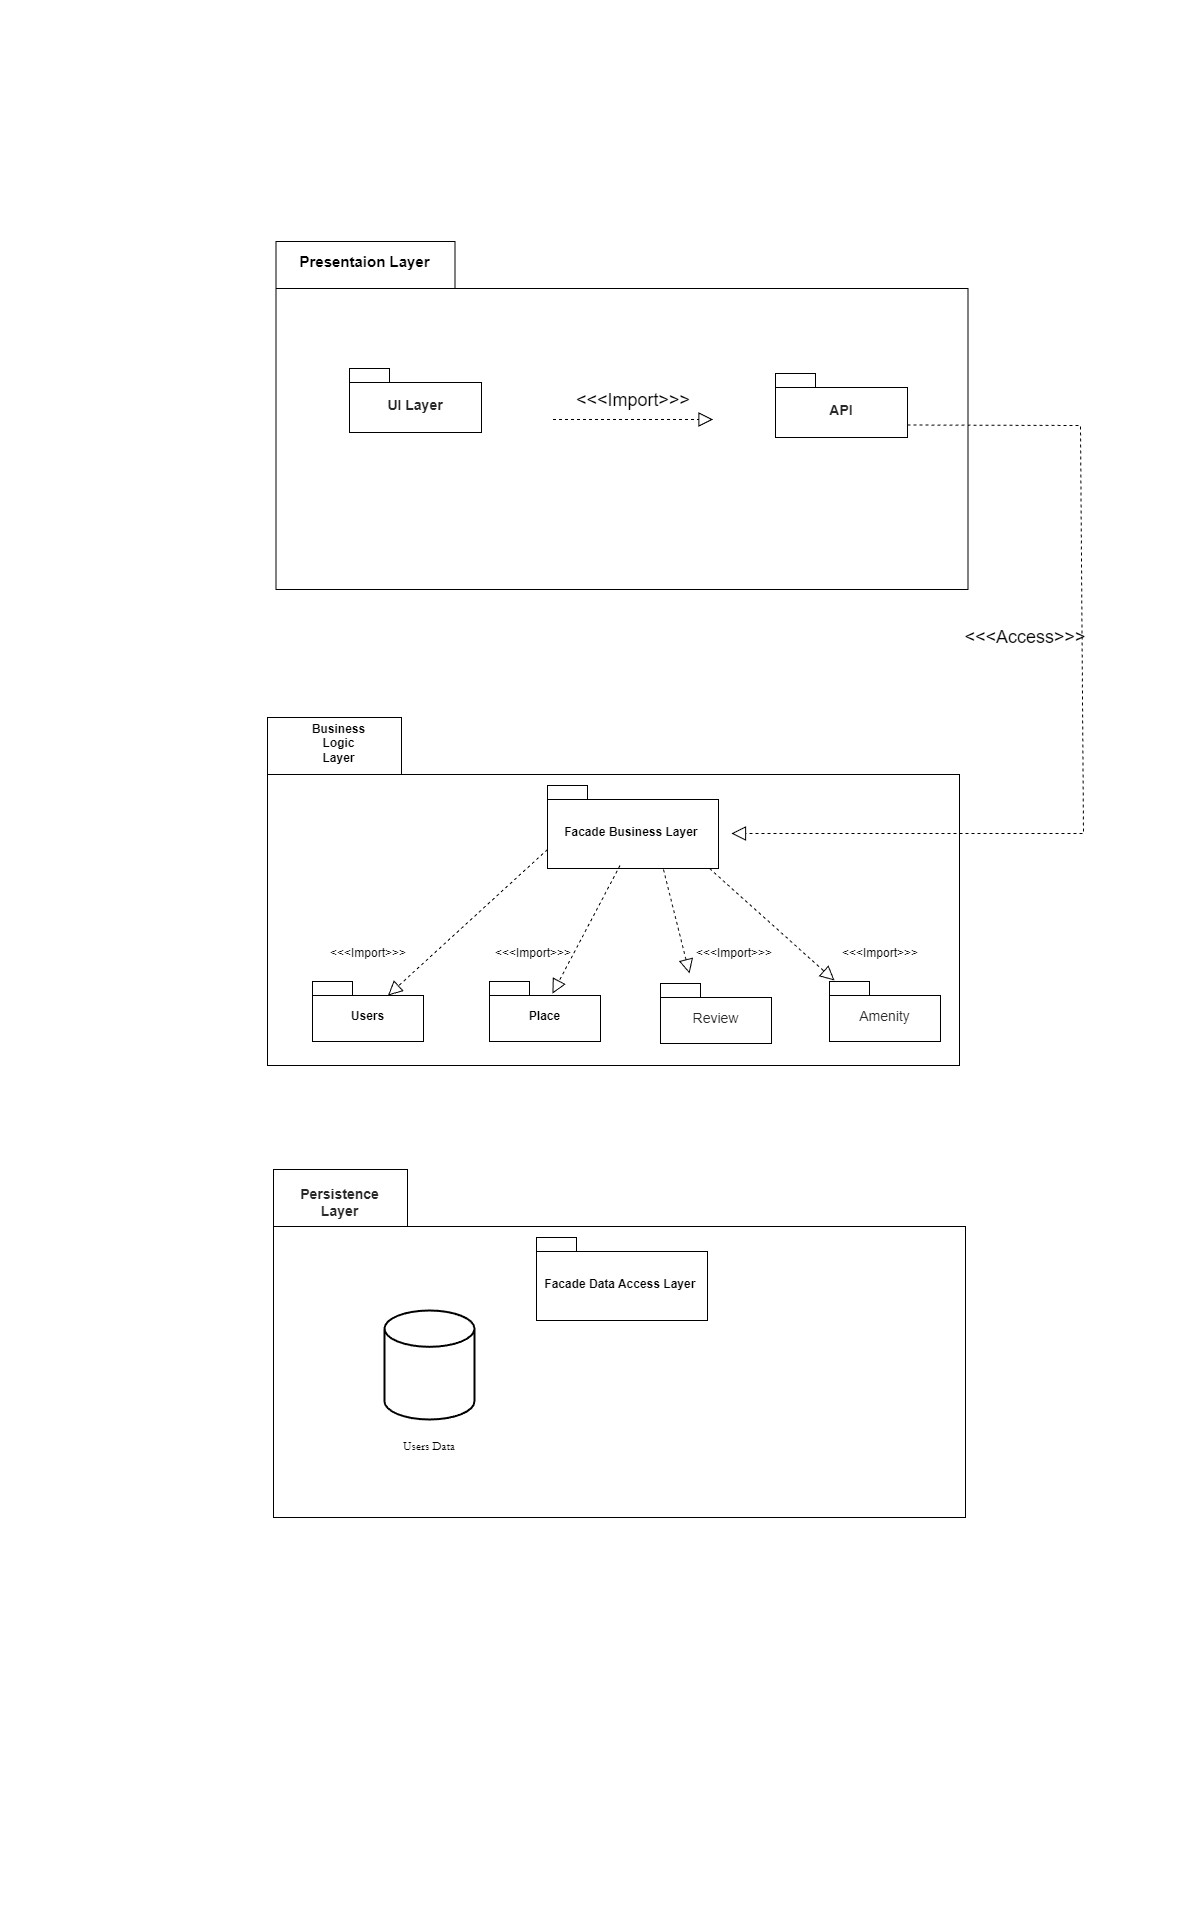

The diagram above was exported from draw.io. Its source (the exported page's mxGraphModel, read from the mxfile embedded in the PNG):
<mxGraphModel dx="2040" dy="1200" grid="0" gridSize="10" guides="1" tooltips="1" connect="1" arrows="1" fold="1" page="1" pageScale="1" pageWidth="1200" pageHeight="1920" background="light-dark(#FFFFFF,#FFFFFF)" math="0" shadow="0">
  <root>
    <mxCell id="0" />
    <mxCell id="1" parent="0" />
    <mxCell id="U_cA_SyvmGwaM6n2xoxu-17" parent="1" style="shape=folder;fontStyle=1;spacingTop=10;tabWidth=179;tabHeight=47;tabPosition=left;html=1;whiteSpace=wrap;fontColor=light-dark(#000000,#000000);gradientColor=default;strokeColor=light-dark(#000000,#000000);fillColor=none;" value="" vertex="1">
      <mxGeometry height="348" width="692" x="275.5" y="241" as="geometry" />
    </mxCell>
    <mxCell id="U_cA_SyvmGwaM6n2xoxu-18" parent="1" style="text;align=center;fontStyle=1;verticalAlign=middle;spacingLeft=3;spacingRight=3;rotatable=0;points=[[0,0.5],[1,0.5]];portConstraint=eastwest;html=1;fontColor=light-dark(#000000,#000000);fontSize=15;" value="&lt;span style=&quot;text-wrap-mode: wrap;&quot;&gt;Presentaion&amp;nbsp;&lt;/span&gt;&lt;span style=&quot;text-wrap-mode: wrap; background-color: transparent;&quot;&gt;Layer&lt;/span&gt;" vertex="1">
      <mxGeometry height="34" width="133" x="297" y="244" as="geometry" />
    </mxCell>
    <mxCell id="U_cA_SyvmGwaM6n2xoxu-19" parent="1" style="shape=folder;fontStyle=1;spacingTop=10;tabWidth=40;tabHeight=14;tabPosition=left;html=1;whiteSpace=wrap;fillColor=none;fontColor=light-dark(#000000,#050505);strokeColor=light-dark(#000000,#000000);" value="&lt;strong style=&quot;box-sizing: border-box; font-weight: bold; font-family: aktiv-grotesk, sans-serif; font-size: 14px; text-align: start;&quot;&gt;&lt;font style=&quot;color: light-dark(rgb(41, 39, 40), rgb(0, 0, 0));&quot;&gt;API&lt;/font&gt;&lt;/strong&gt;" vertex="1">
      <mxGeometry height="64" width="132" x="775" y="373" as="geometry" />
    </mxCell>
    <mxCell id="U_cA_SyvmGwaM6n2xoxu-20" parent="1" style="shape=folder;fontStyle=1;spacingTop=10;tabWidth=134;tabHeight=57;tabPosition=left;html=1;whiteSpace=wrap;fontColor=light-dark(#000000,#000000);gradientColor=default;strokeColor=light-dark(#000000,#000000);fillColor=none;" value="" vertex="1">
      <mxGeometry height="348" width="692" x="267" y="717" as="geometry" />
    </mxCell>
    <mxCell id="U_cA_SyvmGwaM6n2xoxu-21" parent="1" style="text;align=center;fontStyle=1;verticalAlign=middle;spacingLeft=3;spacingRight=3;rotatable=0;points=[[0,0.5],[1,0.5]];portConstraint=eastwest;html=1;fontColor=light-dark(#000000,#000000);" value="&lt;span style=&quot;text-wrap-mode: wrap;&quot;&gt;Business Logic Layer&lt;/span&gt;" vertex="1">
      <mxGeometry height="27" width="67" x="304" y="730" as="geometry" />
    </mxCell>
    <mxCell id="U_cA_SyvmGwaM6n2xoxu-24" parent="1" style="shape=folder;fontStyle=1;spacingTop=10;tabWidth=40;tabHeight=14;tabPosition=left;html=1;whiteSpace=wrap;fillColor=none;fontColor=light-dark(#000000,#050505);strokeColor=light-dark(#000000,#000000);shadow=0;" value="&lt;strong style=&quot;box-sizing: border-box; font-weight: bold; font-family: aktiv-grotesk, sans-serif; font-size: 14px; text-align: start;&quot;&gt;&lt;font style=&quot;color: light-dark(rgb(41, 39, 40), rgb(0, 0, 0));&quot;&gt;UI Layer&lt;/font&gt;&lt;/strong&gt;" vertex="1">
      <mxGeometry height="64" width="132" x="349" y="368" as="geometry" />
    </mxCell>
    <mxCell id="U_cA_SyvmGwaM6n2xoxu-25" parent="1" style="shape=folder;fontStyle=1;spacingTop=10;tabWidth=40;tabHeight=14;tabPosition=left;html=1;whiteSpace=wrap;strokeColor=light-dark(#000000,#000000);fillColor=none;" value="&lt;font style=&quot;color: light-dark(rgb(0, 0, 0), rgb(0, 0, 0));&quot;&gt;Users&lt;/font&gt;" vertex="1">
      <mxGeometry height="60" width="111" x="312" y="981" as="geometry" />
    </mxCell>
    <mxCell id="U_cA_SyvmGwaM6n2xoxu-26" parent="1" style="shape=folder;fontStyle=1;spacingTop=10;tabWidth=40;tabHeight=14;tabPosition=left;html=1;whiteSpace=wrap;strokeColor=light-dark(#000000,#000000);fillColor=none;" value="&lt;font style=&quot;color: light-dark(rgb(0, 0, 0), rgb(0, 0, 0));&quot;&gt;Facade Business Layer&amp;nbsp;&lt;/font&gt;" vertex="1">
      <mxGeometry height="83" width="171" x="547" y="785" as="geometry" />
    </mxCell>
    <mxCell id="U_cA_SyvmGwaM6n2xoxu-27" parent="1" style="shape=folder;fontStyle=1;spacingTop=10;tabWidth=40;tabHeight=14;tabPosition=left;html=1;whiteSpace=wrap;strokeColor=light-dark(#000000,#000000);fillColor=none;" value="&lt;font style=&quot;color: light-dark(rgb(0, 0, 0), rgb(0, 0, 0));&quot;&gt;Place&lt;/font&gt;" vertex="1">
      <mxGeometry height="60" width="111" x="489" y="981" as="geometry" />
    </mxCell>
    <mxCell id="U_cA_SyvmGwaM6n2xoxu-28" parent="1" style="shape=folder;fontStyle=1;spacingTop=10;tabWidth=40;tabHeight=14;tabPosition=left;html=1;whiteSpace=wrap;strokeColor=light-dark(#000000,#000000);fillColor=none;" value="&lt;span style=&quot;font-size: 14px; font-weight: 400; text-align: start;&quot;&gt;&lt;font style=&quot;color: light-dark(rgb(41, 39, 40), rgb(0, 0, 0));&quot; face=&quot;Helvetica&quot;&gt;Review&lt;/font&gt;&lt;/span&gt;" vertex="1">
      <mxGeometry height="60" width="111" x="660" y="983" as="geometry" />
    </mxCell>
    <mxCell id="U_cA_SyvmGwaM6n2xoxu-29" parent="1" style="shape=folder;fontStyle=1;spacingTop=10;tabWidth=40;tabHeight=14;tabPosition=left;html=1;whiteSpace=wrap;strokeColor=light-dark(#000000,#000000);fillColor=none;" value="&lt;span style=&quot;font-family: aktiv-grotesk, sans-serif; font-size: 14px; font-weight: 400; text-align: start;&quot;&gt;&lt;font style=&quot;color: light-dark(rgb(41, 39, 40), rgb(0, 0, 0));&quot;&gt;Amenity&lt;/font&gt;&lt;/span&gt;" vertex="1">
      <mxGeometry height="60" width="111" x="829" y="981" as="geometry" />
    </mxCell>
    <mxCell id="s6pMm63HEs7wnxBCDYc2-1" parent="1" style="shape=folder;fontStyle=1;spacingTop=10;tabWidth=134;tabHeight=57;tabPosition=left;html=1;whiteSpace=wrap;fontColor=light-dark(#000000,#000000);gradientColor=default;strokeColor=light-dark(#000000,#000000);fillColor=none;" value="" vertex="1">
      <mxGeometry height="348" width="692" x="273" y="1169" as="geometry" />
    </mxCell>
    <mxCell id="s6pMm63HEs7wnxBCDYc2-2" parent="1" style="text;align=center;fontStyle=1;verticalAlign=middle;spacingLeft=3;spacingRight=3;rotatable=0;points=[[0,0.5],[1,0.5]];portConstraint=eastwest;html=1;fontColor=light-dark(#000000,#000000);" value="&lt;strong style=&quot;box-sizing: border-box; font-weight: bold; font-family: aktiv-grotesk, sans-serif; font-size: 14px; text-align: start; text-wrap-mode: wrap;&quot;&gt;&lt;font style=&quot;color: light-dark(rgb(41, 39, 40), rgb(0, 0, 0));&quot;&gt;Persistence Layer&lt;/font&gt;&lt;/strong&gt;" vertex="1">
      <mxGeometry height="27" width="67" x="305" y="1188" as="geometry" />
    </mxCell>
    <mxCell id="s6pMm63HEs7wnxBCDYc2-3" parent="1" style="shape=folder;fontStyle=1;spacingTop=10;tabWidth=40;tabHeight=14;tabPosition=left;html=1;whiteSpace=wrap;strokeColor=light-dark(#000000,#000000);fillColor=none;" value="&lt;span&gt;&lt;font style=&quot;color: light-dark(rgb(0, 0, 0), rgb(0, 0, 0));&quot;&gt;Facade Data Access Layer&amp;nbsp;&lt;/font&gt;&lt;/span&gt;" vertex="1">
      <mxGeometry height="83" width="171" x="536" y="1237" as="geometry" />
    </mxCell>
    <mxCell id="s6pMm63HEs7wnxBCDYc2-4" parent="1" style="strokeWidth=2;html=1;shape=mxgraph.flowchart.database;whiteSpace=wrap;fontColor=light-dark(#FFFFFF,#FFFFFF);labelPosition=left;verticalLabelPosition=middle;align=right;verticalAlign=middle;textDirection=ltr;fillColor=light-dark(#FFFFFF,#FFFFFF);strokeColor=light-dark(#000000,#000000);" value="" vertex="1">
      <mxGeometry height="109" width="90" x="384" y="1310" as="geometry" />
    </mxCell>
    <mxCell id="s6pMm63HEs7wnxBCDYc2-6" parent="1" style="whiteSpace=wrap;html=1;fillColor=none;fontColor=light-dark(#000000,#000000);strokeColor=none;" value="&lt;font style=&quot;&quot; face=&quot;Garamond&quot;&gt;Users Data&lt;/font&gt;" vertex="1">
      <mxGeometry height="48" width="104" x="377" y="1422" as="geometry" />
    </mxCell>
    <mxCell id="Ju5dG9ltuZfRY7HHJiel-2" edge="1" parent="1" style="endArrow=block;dashed=1;endFill=0;endSize=12;html=1;rounded=0;strokeColor=light-dark(#000000,#010101);fontSize=16;" value="">
      <mxGeometry relative="1" width="160" as="geometry">
        <mxPoint x="552.5" y="419" as="sourcePoint" />
        <mxPoint x="712.5" y="419" as="targetPoint" />
      </mxGeometry>
    </mxCell>
    <mxCell id="Ju5dG9ltuZfRY7HHJiel-3" parent="1" style="text;html=1;whiteSpace=wrap;strokeColor=none;fillColor=none;align=center;verticalAlign=middle;rounded=0;fontColor=light-dark(#000000,#000000);fontSize=18;" value="&amp;lt;&amp;lt;&amp;lt;Import&amp;gt;&amp;gt;&amp;gt;" vertex="1">
      <mxGeometry height="30" width="60" x="602.5" y="385" as="geometry" />
    </mxCell>
    <mxCell id="Ju5dG9ltuZfRY7HHJiel-6" edge="1" parent="1" source="U_cA_SyvmGwaM6n2xoxu-19" style="endArrow=block;dashed=1;endFill=0;endSize=12;html=1;rounded=0;strokeColor=light-dark(#000000,#000000);exitX=0;exitY=0;exitDx=132;exitDy=51.5;exitPerimeter=0;" value="">
      <mxGeometry relative="1" width="160" as="geometry">
        <Array as="points">
          <mxPoint x="1080" y="425" />
          <mxPoint x="1083" y="833" />
        </Array>
        <mxPoint x="754" y="550" as="sourcePoint" />
        <mxPoint x="731" y="833" as="targetPoint" />
      </mxGeometry>
    </mxCell>
    <mxCell id="Ju5dG9ltuZfRY7HHJiel-7" parent="1" style="text;html=1;whiteSpace=wrap;strokeColor=none;fillColor=none;align=center;verticalAlign=middle;rounded=0;fontColor=light-dark(#000000,#000000);fontSize=18;" value="&amp;lt;&amp;lt;&amp;lt;Access&amp;gt;&amp;gt;&amp;gt;" vertex="1">
      <mxGeometry height="30" width="60" x="995" y="622" as="geometry" />
    </mxCell>
    <mxCell id="Ju5dG9ltuZfRY7HHJiel-11" edge="1" parent="1" style="endArrow=block;dashed=1;endFill=0;endSize=12;html=1;rounded=0;fontColor=light-dark(#000000,#000000);strokeColor=light-dark(#000000,#000000);" value="">
      <mxGeometry relative="1" width="160" as="geometry">
        <mxPoint x="709" y="868" as="sourcePoint" />
        <mxPoint x="834" y="980" as="targetPoint" />
      </mxGeometry>
    </mxCell>
    <mxCell id="Ju5dG9ltuZfRY7HHJiel-12" parent="1" style="text;html=1;whiteSpace=wrap;strokeColor=none;fillColor=none;align=center;verticalAlign=middle;rounded=0;fontColor=light-dark(#000000,#000000);fontSize=12;" value="&amp;lt;&amp;lt;&amp;lt;Import&amp;gt;&amp;gt;&amp;gt;" vertex="1">
      <mxGeometry height="30" width="60" x="850" y="938" as="geometry" />
    </mxCell>
    <mxCell id="Ju5dG9ltuZfRY7HHJiel-13" parent="1" style="text;html=1;whiteSpace=wrap;strokeColor=none;fillColor=none;align=center;verticalAlign=middle;rounded=0;fontColor=light-dark(#000000,#000000);fontSize=12;" value="&amp;lt;&amp;lt;&amp;lt;Import&amp;gt;&amp;gt;&amp;gt;" vertex="1">
      <mxGeometry height="30" width="60" x="704" y="938" as="geometry" />
    </mxCell>
    <mxCell id="Ju5dG9ltuZfRY7HHJiel-14" edge="1" parent="1" style="endArrow=block;dashed=1;endFill=0;endSize=12;html=1;rounded=0;fontColor=light-dark(#000000,#000000);strokeColor=light-dark(#000000,#000000);" value="">
      <mxGeometry relative="1" width="160" as="geometry">
        <mxPoint x="663" y="869" as="sourcePoint" />
        <mxPoint x="689" y="973" as="targetPoint" />
      </mxGeometry>
    </mxCell>
    <mxCell id="Ju5dG9ltuZfRY7HHJiel-16" parent="1" style="text;html=1;whiteSpace=wrap;strokeColor=none;fillColor=none;align=center;verticalAlign=middle;rounded=0;fontColor=light-dark(#000000,#000000);fontSize=12;" value="&amp;lt;&amp;lt;&amp;lt;Import&amp;gt;&amp;gt;&amp;gt;" vertex="1">
      <mxGeometry height="30" width="60" x="337.5" y="938" as="geometry" />
    </mxCell>
    <mxCell id="Ju5dG9ltuZfRY7HHJiel-17" parent="1" style="text;html=1;whiteSpace=wrap;strokeColor=none;fillColor=none;align=center;verticalAlign=middle;rounded=0;fontColor=light-dark(#000000,#000000);fontSize=12;" value="&amp;lt;&amp;lt;&amp;lt;Import&amp;gt;&amp;gt;&amp;gt;" vertex="1">
      <mxGeometry height="30" width="60" x="503" y="938" as="geometry" />
    </mxCell>
    <mxCell id="Ju5dG9ltuZfRY7HHJiel-18" edge="1" parent="1" style="endArrow=block;dashed=1;endFill=0;endSize=12;html=1;rounded=0;fontColor=light-dark(#000000,#000000);strokeColor=light-dark(#000000,#000000);entryX=0.567;entryY=0.203;entryDx=0;entryDy=0;entryPerimeter=0;" target="U_cA_SyvmGwaM6n2xoxu-27" value="">
      <mxGeometry relative="1" width="160" as="geometry">
        <mxPoint x="619.5" y="865" as="sourcePoint" />
        <mxPoint x="645.5" y="969" as="targetPoint" />
      </mxGeometry>
    </mxCell>
    <mxCell id="Ju5dG9ltuZfRY7HHJiel-19" edge="1" parent="1" style="endArrow=block;dashed=1;endFill=0;endSize=12;html=1;rounded=0;fontColor=light-dark(#000000,#000000);strokeColor=light-dark(#000000,#000000);entryX=0;entryY=0;entryDx=75.5;entryDy=14;entryPerimeter=0;" target="U_cA_SyvmGwaM6n2xoxu-25" value="">
      <mxGeometry relative="1" width="160" as="geometry">
        <mxPoint x="547" y="849" as="sourcePoint" />
        <mxPoint x="479.5" y="977" as="targetPoint" />
      </mxGeometry>
    </mxCell>
  </root>
</mxGraphModel>